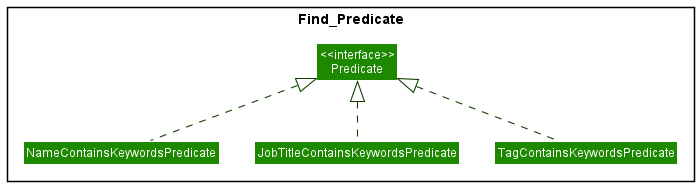

The diagram above was rendered by PlantUML. Its source (embedded in the PNG):
@startuml
!include style.puml
skinparam arrowThickness 1.1
skinparam arrowColor UI_COLOR_T4
skinparam classBackgroundColor UI_COLOR

package Find_Predicate <<Rectangle>>{
Class "<<interface>>\nPredicate" as Predicate
Class NameContainsKeywordsPredicate
Class JobTitleContainsKeywordsPredicate
Class TagContainsKeywordsPredicate
}

NameContainsKeywordsPredicate .u.|> Predicate
JobTitleContainsKeywordsPredicate .u.|> Predicate
TagContainsKeywordsPredicate .u.|> Predicate


NameContainsKeywordsPredicate -[hidden]right- JobTitleContainsKeywordsPredicate
JobTitleContainsKeywordsPredicate -[hidden]right- TagContainsKeywordsPredicate


@enduml